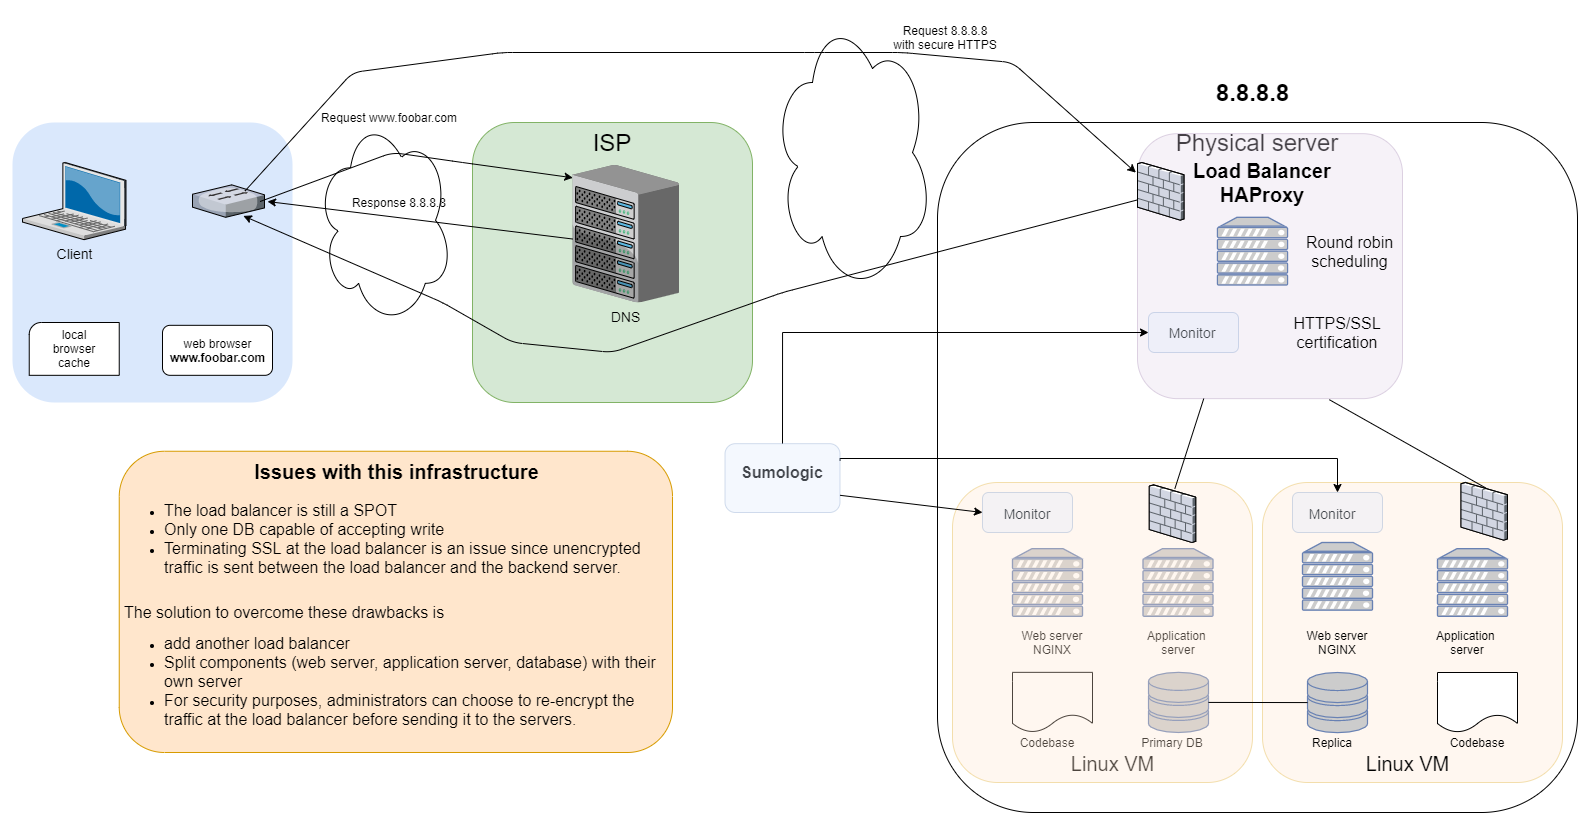

The diagram above was exported from draw.io. Its source (the exported page's mxGraphModel, read from the mxfile embedded in the PNG):
<mxGraphModel dx="1205" dy="696" grid="1" gridSize="10" guides="1" tooltips="1" connect="1" arrows="1" fold="1" page="1" pageScale="1" pageWidth="827" pageHeight="1169" math="0" shadow="0">
  <root>
    <mxCell id="0" />
    <mxCell id="1" parent="0" />
    <mxCell id="JwSv2rP52eEcyNlCw4Y2-1" value="" style="whiteSpace=wrap;html=1;fillColor=#dae8fc;fontSize=14;strokeColor=none;verticalAlign=top;rounded=1;" parent="1" vertex="1">
      <mxGeometry x="110" y="630" width="280" height="280" as="geometry" />
    </mxCell>
    <mxCell id="JwSv2rP52eEcyNlCw4Y2-2" value="Client" style="verticalLabelPosition=bottom;aspect=fixed;html=1;verticalAlign=top;strokeColor=none;shape=mxgraph.citrix.laptop_2;fillColor=#66B2FF;gradientColor=#0066CC;fontSize=14;" parent="1" vertex="1">
      <mxGeometry x="120" y="670" width="103.49" height="77.18" as="geometry" />
    </mxCell>
    <mxCell id="JwSv2rP52eEcyNlCw4Y2-6" value="" style="verticalLabelPosition=bottom;verticalAlign=top;html=1;shape=mxgraph.basic.corner_round_rect;dx=6;" parent="1" vertex="1">
      <mxGeometry x="126.74" y="830" width="90" height="52.82" as="geometry" />
    </mxCell>
    <mxCell id="JwSv2rP52eEcyNlCw4Y2-7" value="local browser cache" style="text;html=1;strokeColor=none;fillColor=none;align=center;verticalAlign=middle;whiteSpace=wrap;rounded=0;" parent="1" vertex="1">
      <mxGeometry x="136.74" y="831.41" width="70" height="50" as="geometry" />
    </mxCell>
    <mxCell id="JwSv2rP52eEcyNlCw4Y2-17" value="web browser&lt;br&gt;&lt;b&gt;www.foobar.com&lt;/b&gt;" style="html=1;rounded=1;" parent="1" vertex="1">
      <mxGeometry x="260" y="832.8199999999999" width="110" height="50" as="geometry" />
    </mxCell>
    <mxCell id="JwSv2rP52eEcyNlCw4Y2-18" value="" style="verticalLabelPosition=bottom;aspect=fixed;html=1;verticalAlign=top;strokeColor=none;shape=mxgraph.citrix.switch;fillColor=#66B2FF;gradientColor=#0066CC;fontSize=14;" parent="1" vertex="1">
      <mxGeometry x="290" y="692.35" width="72" height="32.48" as="geometry" />
    </mxCell>
    <mxCell id="JwSv2rP52eEcyNlCw4Y2-19" value="" style="ellipse;shape=cloud;whiteSpace=wrap;html=1;" parent="1" vertex="1">
      <mxGeometry x="414" y="622.82" width="136" height="210" as="geometry" />
    </mxCell>
    <mxCell id="JwSv2rP52eEcyNlCw4Y2-20" value="&lt;font style=&quot;font-size: 24px&quot;&gt;ISP&lt;/font&gt;" style="whiteSpace=wrap;html=1;fillColor=#d5e8d4;fontSize=14;strokeColor=#82b366;verticalAlign=top;rounded=1;" parent="1" vertex="1">
      <mxGeometry x="570" y="630" width="280" height="280" as="geometry" />
    </mxCell>
    <mxCell id="JwSv2rP52eEcyNlCw4Y2-21" value="DNS" style="verticalLabelPosition=bottom;aspect=fixed;html=1;verticalAlign=top;strokeColor=none;shape=mxgraph.citrix.chassis;fillColor=#66B2FF;gradientColor=#0066CC;fontSize=14;" parent="1" vertex="1">
      <mxGeometry x="670" y="672.35" width="106.63" height="137.65" as="geometry" />
    </mxCell>
    <mxCell id="JwSv2rP52eEcyNlCw4Y2-24" value="" style="endArrow=classic;html=1;exitX=0.939;exitY=0.513;exitDx=0;exitDy=0;exitPerimeter=0;entryX=0.003;entryY=0.094;entryDx=0;entryDy=0;entryPerimeter=0;" parent="1" source="JwSv2rP52eEcyNlCw4Y2-18" target="JwSv2rP52eEcyNlCw4Y2-21" edge="1">
      <mxGeometry width="50" height="50" relative="1" as="geometry">
        <mxPoint x="530" y="890" as="sourcePoint" />
        <mxPoint x="580" y="840" as="targetPoint" />
        <Array as="points">
          <mxPoint x="490" y="660" />
          <mxPoint x="560" y="670" />
        </Array>
      </mxGeometry>
    </mxCell>
    <mxCell id="JwSv2rP52eEcyNlCw4Y2-25" value="Request www.foobar.com" style="text;html=1;strokeColor=none;fillColor=none;align=center;verticalAlign=middle;whiteSpace=wrap;rounded=0;" parent="1" vertex="1">
      <mxGeometry x="414" y="609.9999999999999" width="146" height="30" as="geometry" />
    </mxCell>
    <mxCell id="JwSv2rP52eEcyNlCw4Y2-29" value="&lt;font style=&quot;font-size: 24px&quot;&gt;Physical server&lt;/font&gt;" style="whiteSpace=wrap;html=1;fontSize=14;verticalAlign=top;rounded=1;" parent="1" vertex="1">
      <mxGeometry x="1035" y="630" width="640" height="690" as="geometry" />
    </mxCell>
    <mxCell id="JwSv2rP52eEcyNlCw4Y2-30" value="" style="ellipse;shape=cloud;whiteSpace=wrap;html=1;" parent="1" vertex="1">
      <mxGeometry x="870" y="520" width="160" height="280" as="geometry" />
    </mxCell>
    <mxCell id="JwSv2rP52eEcyNlCw4Y2-31" value="" style="fontColor=#0066CC;verticalAlign=top;verticalLabelPosition=bottom;labelPosition=center;align=center;html=1;outlineConnect=0;fillColor=#CCCCCC;strokeColor=#6881B3;gradientColor=none;gradientDirection=north;strokeWidth=2;shape=mxgraph.networks.server;" parent="1" vertex="1">
      <mxGeometry x="1110" y="1056.17" width="70" height="67.65" as="geometry" />
    </mxCell>
    <mxCell id="JwSv2rP52eEcyNlCw4Y2-32" value="" style="fontColor=#0066CC;verticalAlign=top;verticalLabelPosition=bottom;labelPosition=center;align=center;html=1;outlineConnect=0;fillColor=#CCCCCC;strokeColor=#6881B3;gradientColor=none;gradientDirection=north;strokeWidth=2;shape=mxgraph.networks.server;" parent="1" vertex="1">
      <mxGeometry x="1240.5" y="1056.17" width="70" height="67.65" as="geometry" />
    </mxCell>
    <mxCell id="JwSv2rP52eEcyNlCw4Y2-33" value="" style="fontColor=#0066CC;verticalAlign=top;verticalLabelPosition=bottom;labelPosition=center;align=center;html=1;outlineConnect=0;fillColor=#CCCCCC;strokeColor=#6881B3;gradientColor=none;gradientDirection=north;strokeWidth=2;shape=mxgraph.networks.storage;" parent="1" vertex="1">
      <mxGeometry x="1246" y="1179.85" width="60" height="60.15" as="geometry" />
    </mxCell>
    <mxCell id="JwSv2rP52eEcyNlCw4Y2-34" value="" style="shape=document;whiteSpace=wrap;html=1;boundedLbl=1;" parent="1" vertex="1">
      <mxGeometry x="1110" y="1179.85" width="80" height="60" as="geometry" />
    </mxCell>
    <mxCell id="JwSv2rP52eEcyNlCw4Y2-36" value="Web server&lt;br&gt;NGINX" style="text;html=1;strokeColor=none;fillColor=none;align=center;verticalAlign=middle;whiteSpace=wrap;rounded=0;" parent="1" vertex="1">
      <mxGeometry x="1105" y="1140" width="90" height="20" as="geometry" />
    </mxCell>
    <mxCell id="JwSv2rP52eEcyNlCw4Y2-37" value="Application&amp;nbsp; server" style="text;html=1;strokeColor=none;fillColor=none;align=center;verticalAlign=middle;whiteSpace=wrap;rounded=0;" parent="1" vertex="1">
      <mxGeometry x="1231" y="1140" width="90" height="20" as="geometry" />
    </mxCell>
    <mxCell id="JwSv2rP52eEcyNlCw4Y2-38" value="Primary DB" style="text;html=1;strokeColor=none;fillColor=none;align=center;verticalAlign=middle;whiteSpace=wrap;rounded=0;" parent="1" vertex="1">
      <mxGeometry x="1225" y="1240" width="90" height="20" as="geometry" />
    </mxCell>
    <mxCell id="JwSv2rP52eEcyNlCw4Y2-39" value="Codebase" style="text;html=1;strokeColor=none;fillColor=none;align=center;verticalAlign=middle;whiteSpace=wrap;rounded=0;" parent="1" vertex="1">
      <mxGeometry x="1100" y="1240" width="90" height="20" as="geometry" />
    </mxCell>
    <mxCell id="JwSv2rP52eEcyNlCw4Y2-43" value="" style="whiteSpace=wrap;html=1;aspect=fixed;fillColor=#e1d5e7;strokeColor=#9673a6;opacity=30;rounded=1;" parent="1" vertex="1">
      <mxGeometry x="1235" y="641.15" width="265" height="265" as="geometry" />
    </mxCell>
    <mxCell id="JwSv2rP52eEcyNlCw4Y2-44" value="8.8.8.8" style="text;strokeColor=none;fillColor=none;html=1;fontSize=24;fontStyle=1;verticalAlign=middle;align=center;" parent="1" vertex="1">
      <mxGeometry x="1275" y="580" width="150" height="40" as="geometry" />
    </mxCell>
    <mxCell id="JwSv2rP52eEcyNlCw4Y2-45" value="&lt;span style=&quot;font-weight: normal&quot;&gt;&lt;font style=&quot;font-size: 20px&quot;&gt;Linux VM&lt;/font&gt;&lt;/span&gt;" style="text;strokeColor=none;fillColor=none;html=1;fontSize=24;fontStyle=1;verticalAlign=middle;align=center;" parent="1" vertex="1">
      <mxGeometry x="1160" y="1250" width="100" height="40" as="geometry" />
    </mxCell>
    <mxCell id="JwSv2rP52eEcyNlCw4Y2-46" value="" style="endArrow=classic;html=1;entryX=-0.006;entryY=0.147;entryDx=0;entryDy=0;entryPerimeter=0;exitX=0.728;exitY=0.192;exitDx=0;exitDy=0;exitPerimeter=0;" parent="1" source="JwSv2rP52eEcyNlCw4Y2-18" target="JwSv2rP52eEcyNlCw4Y2-43" edge="1">
      <mxGeometry width="50" height="50" relative="1" as="geometry">
        <mxPoint x="520" y="580" as="sourcePoint" />
        <mxPoint x="1072.8024999999998" y="722.4149999999998" as="targetPoint" />
        <Array as="points">
          <mxPoint x="450" y="580" />
          <mxPoint x="600" y="560" />
          <mxPoint x="912" y="560" />
          <mxPoint x="1000" y="560" />
          <mxPoint x="1110" y="570" />
        </Array>
      </mxGeometry>
    </mxCell>
    <mxCell id="JwSv2rP52eEcyNlCw4Y2-47" value="Request 8.8.8.8&lt;br&gt;with secure HTTPS" style="text;html=1;strokeColor=none;fillColor=none;align=center;verticalAlign=middle;whiteSpace=wrap;rounded=0;" parent="1" vertex="1">
      <mxGeometry x="970" y="529.9999999999999" width="146" height="30" as="geometry" />
    </mxCell>
    <mxCell id="JwSv2rP52eEcyNlCw4Y2-49" value="" style="endArrow=classic;html=1;exitX=0;exitY=0.25;exitDx=0;exitDy=0;entryX=0.706;entryY=0.956;entryDx=0;entryDy=0;entryPerimeter=0;" parent="1" source="JwSv2rP52eEcyNlCw4Y2-43" target="JwSv2rP52eEcyNlCw4Y2-18" edge="1">
      <mxGeometry width="50" height="50" relative="1" as="geometry">
        <mxPoint x="860" y="810" as="sourcePoint" />
        <mxPoint x="910" y="760" as="targetPoint" />
        <Array as="points">
          <mxPoint x="880" y="800" />
          <mxPoint x="710" y="860" />
          <mxPoint x="610" y="850" />
          <mxPoint x="540" y="810" />
        </Array>
      </mxGeometry>
    </mxCell>
    <mxCell id="JwSv2rP52eEcyNlCw4Y2-50" value="&lt;h1 style=&quot;text-align: center&quot;&gt;&lt;font style=&quot;font-size: 20px&quot;&gt;Issues with this infrastructure&lt;/font&gt;&lt;/h1&gt;&lt;p style=&quot;font-size: 16px&quot;&gt;&lt;/p&gt;&lt;ul&gt;&lt;li&gt;&lt;font style=&quot;font-size: 16px&quot;&gt;The load balancer is still a SPOT&lt;/font&gt;&lt;/li&gt;&lt;li&gt;&lt;font style=&quot;font-size: 16px&quot;&gt;Only one DB capable of accepting write&lt;/font&gt;&lt;/li&gt;&lt;li&gt;&lt;font style=&quot;font-size: 16px&quot;&gt;Terminating SSL at the load balancer is an issue since unencrypted traffic is sent between the load balancer and the backend server.&lt;/font&gt;&lt;/li&gt;&lt;/ul&gt;&lt;p&gt;&lt;/p&gt;&lt;br&gt;&lt;span style=&quot;font-size: 16px&quot;&gt;The solution to overcome these drawbacks is&lt;/span&gt;&lt;br&gt;&lt;ul&gt;&lt;li&gt;&lt;font style=&quot;font-size: 16px&quot;&gt;add another load balancer&lt;/font&gt;&lt;/li&gt;&lt;li&gt;&lt;font style=&quot;font-size: 16px&quot;&gt;Split components (web server, application server, database) with their own server&lt;/font&gt;&lt;/li&gt;&lt;li&gt;&lt;font style=&quot;font-size: 16px&quot;&gt;For security purposes, administrators can choose to re-encrypt the traffic at the load balancer before sending it to the servers.&lt;/font&gt;&lt;/li&gt;&lt;/ul&gt;" style="text;html=1;strokeColor=#d79b00;fillColor=#ffe6cc;spacing=5;spacingTop=-20;whiteSpace=wrap;overflow=hidden;rounded=1;" parent="1" vertex="1">
      <mxGeometry x="216.74" y="958.75" width="553.26" height="301.25" as="geometry" />
    </mxCell>
    <mxCell id="QpDwfU3ZNBfnkspc_X2b-2" value="" style="whiteSpace=wrap;html=1;aspect=fixed;fillColor=#ffe6cc;strokeColor=#d79b00;opacity=30;rounded=1;" parent="1" vertex="1">
      <mxGeometry x="1360" y="990" width="300" height="300" as="geometry" />
    </mxCell>
    <mxCell id="QpDwfU3ZNBfnkspc_X2b-3" value="&lt;span style=&quot;font-weight: normal&quot;&gt;&lt;font style=&quot;font-size: 20px&quot;&gt;Linux VM&lt;/font&gt;&lt;/span&gt;" style="text;strokeColor=none;fillColor=none;html=1;fontSize=24;fontStyle=1;verticalAlign=middle;align=center;" parent="1" vertex="1">
      <mxGeometry x="1455" y="1250" width="100" height="40" as="geometry" />
    </mxCell>
    <mxCell id="QpDwfU3ZNBfnkspc_X2b-4" value="" style="fontColor=#0066CC;verticalAlign=top;verticalLabelPosition=bottom;labelPosition=center;align=center;html=1;outlineConnect=0;fillColor=#CCCCCC;strokeColor=#6881B3;gradientColor=none;gradientDirection=north;strokeWidth=2;shape=mxgraph.networks.server;" parent="1" vertex="1">
      <mxGeometry x="1400" y="1050" width="70" height="67.65" as="geometry" />
    </mxCell>
    <mxCell id="QpDwfU3ZNBfnkspc_X2b-5" value="" style="fontColor=#0066CC;verticalAlign=top;verticalLabelPosition=bottom;labelPosition=center;align=center;html=1;outlineConnect=0;fillColor=#CCCCCC;strokeColor=#6881B3;gradientColor=none;gradientDirection=north;strokeWidth=2;shape=mxgraph.networks.server;" parent="1" vertex="1">
      <mxGeometry x="1535" y="1056.17" width="70" height="67.65" as="geometry" />
    </mxCell>
    <mxCell id="QpDwfU3ZNBfnkspc_X2b-6" value="" style="shape=document;whiteSpace=wrap;html=1;boundedLbl=1;" parent="1" vertex="1">
      <mxGeometry x="1535" y="1180" width="80" height="60" as="geometry" />
    </mxCell>
    <mxCell id="QpDwfU3ZNBfnkspc_X2b-7" value="" style="fontColor=#0066CC;verticalAlign=top;verticalLabelPosition=bottom;labelPosition=center;align=center;html=1;outlineConnect=0;fillColor=#CCCCCC;strokeColor=#6881B3;gradientColor=none;gradientDirection=north;strokeWidth=2;shape=mxgraph.networks.storage;" parent="1" vertex="1">
      <mxGeometry x="1405" y="1180" width="60" height="60.15" as="geometry" />
    </mxCell>
    <mxCell id="QpDwfU3ZNBfnkspc_X2b-8" value="Web server&lt;br&gt;NGINX" style="text;html=1;strokeColor=none;fillColor=none;align=center;verticalAlign=middle;whiteSpace=wrap;rounded=0;" parent="1" vertex="1">
      <mxGeometry x="1390" y="1140" width="90" height="20" as="geometry" />
    </mxCell>
    <mxCell id="QpDwfU3ZNBfnkspc_X2b-9" value="Application&amp;nbsp; server" style="text;html=1;strokeColor=none;fillColor=none;align=center;verticalAlign=middle;whiteSpace=wrap;rounded=0;" parent="1" vertex="1">
      <mxGeometry x="1520" y="1140" width="90" height="20" as="geometry" />
    </mxCell>
    <mxCell id="QpDwfU3ZNBfnkspc_X2b-10" value="Codebase" style="text;html=1;strokeColor=none;fillColor=none;align=center;verticalAlign=middle;whiteSpace=wrap;rounded=0;" parent="1" vertex="1">
      <mxGeometry x="1530" y="1240" width="90" height="20" as="geometry" />
    </mxCell>
    <mxCell id="QpDwfU3ZNBfnkspc_X2b-11" value="Replica" style="text;html=1;strokeColor=none;fillColor=none;align=center;verticalAlign=middle;whiteSpace=wrap;rounded=0;" parent="1" vertex="1">
      <mxGeometry x="1385" y="1240" width="90" height="20" as="geometry" />
    </mxCell>
    <mxCell id="QpDwfU3ZNBfnkspc_X2b-13" value="" style="whiteSpace=wrap;html=1;aspect=fixed;fillColor=#ffe6cc;strokeColor=#d79b00;opacity=30;rounded=1;" parent="1" vertex="1">
      <mxGeometry x="1050" y="990" width="300" height="300" as="geometry" />
    </mxCell>
    <mxCell id="QpDwfU3ZNBfnkspc_X2b-14" value="" style="fontColor=#0066CC;verticalAlign=top;verticalLabelPosition=bottom;labelPosition=center;align=center;html=1;outlineConnect=0;fillColor=#CCCCCC;strokeColor=#6881B3;gradientColor=none;gradientDirection=north;strokeWidth=2;shape=mxgraph.networks.server;" parent="1" vertex="1">
      <mxGeometry x="1315" y="724.83" width="70" height="67.65" as="geometry" />
    </mxCell>
    <mxCell id="QpDwfU3ZNBfnkspc_X2b-15" value="&lt;font style=&quot;font-size: 20px&quot;&gt;&lt;b&gt;Load Balancer&lt;br&gt;HAProxy&lt;br&gt;&lt;/b&gt;&lt;/font&gt;" style="text;html=1;strokeColor=none;fillColor=none;align=center;verticalAlign=middle;whiteSpace=wrap;rounded=0;opacity=30;" parent="1" vertex="1">
      <mxGeometry x="1285" y="680" width="150" height="20" as="geometry" />
    </mxCell>
    <mxCell id="QpDwfU3ZNBfnkspc_X2b-18" value="" style="endArrow=none;html=1;entryX=0;entryY=0.5;entryDx=0;entryDy=0;entryPerimeter=0;exitX=1;exitY=0.5;exitDx=0;exitDy=0;exitPerimeter=0;" parent="1" target="QpDwfU3ZNBfnkspc_X2b-7" edge="1" source="JwSv2rP52eEcyNlCw4Y2-33">
      <mxGeometry width="50" height="50" relative="1" as="geometry">
        <mxPoint x="1310" y="1160" as="sourcePoint" />
        <mxPoint x="1360" y="1100" as="targetPoint" />
      </mxGeometry>
    </mxCell>
    <mxCell id="QpDwfU3ZNBfnkspc_X2b-19" value="" style="endArrow=none;html=1;entryX=0.25;entryY=1;entryDx=0;entryDy=0;exitX=0.551;exitY=0.066;exitDx=0;exitDy=0;exitPerimeter=0;" parent="1" source="c3B0LABhXjpveFW0jDJZ-2" target="JwSv2rP52eEcyNlCw4Y2-43" edge="1">
      <mxGeometry width="50" height="50" relative="1" as="geometry">
        <mxPoint x="1310" y="1150" as="sourcePoint" />
        <mxPoint x="1360" y="1100" as="targetPoint" />
      </mxGeometry>
    </mxCell>
    <mxCell id="QpDwfU3ZNBfnkspc_X2b-20" value="" style="endArrow=none;html=1;entryX=0.724;entryY=1.004;entryDx=0;entryDy=0;entryPerimeter=0;exitX=0.533;exitY=0.095;exitDx=0;exitDy=0;exitPerimeter=0;" parent="1" source="c3B0LABhXjpveFW0jDJZ-3" target="JwSv2rP52eEcyNlCw4Y2-43" edge="1">
      <mxGeometry width="50" height="50" relative="1" as="geometry">
        <mxPoint x="1310" y="1150" as="sourcePoint" />
        <mxPoint x="1360" y="1100" as="targetPoint" />
      </mxGeometry>
    </mxCell>
    <mxCell id="QpDwfU3ZNBfnkspc_X2b-21" value="&lt;font style=&quot;font-size: 16px&quot;&gt;Round robin scheduling&lt;/font&gt;" style="text;html=1;strokeColor=none;fillColor=none;align=center;verticalAlign=middle;whiteSpace=wrap;rounded=0;opacity=30;" parent="1" vertex="1">
      <mxGeometry x="1390" y="732.25" width="115" height="52.82" as="geometry" />
    </mxCell>
    <mxCell id="c3B0LABhXjpveFW0jDJZ-1" value="" style="verticalLabelPosition=bottom;aspect=fixed;html=1;verticalAlign=top;strokeColor=none;shape=mxgraph.citrix.firewall;fillColor=#66B2FF;gradientColor=#0066CC;fontSize=14;" vertex="1" parent="1">
      <mxGeometry x="1235" y="670" width="46.49" height="57.65" as="geometry" />
    </mxCell>
    <mxCell id="c3B0LABhXjpveFW0jDJZ-2" value="" style="verticalLabelPosition=bottom;aspect=fixed;html=1;verticalAlign=top;strokeColor=none;shape=mxgraph.citrix.firewall;fillColor=#66B2FF;gradientColor=#0066CC;fontSize=14;" vertex="1" parent="1">
      <mxGeometry x="1246.76" y="992.35" width="46.49" height="57.65" as="geometry" />
    </mxCell>
    <mxCell id="c3B0LABhXjpveFW0jDJZ-3" value="" style="verticalLabelPosition=bottom;aspect=fixed;html=1;verticalAlign=top;strokeColor=none;shape=mxgraph.citrix.firewall;fillColor=#66B2FF;gradientColor=#0066CC;fontSize=14;" vertex="1" parent="1">
      <mxGeometry x="1558.51" y="990" width="46.49" height="57.65" as="geometry" />
    </mxCell>
    <mxCell id="c3B0LABhXjpveFW0jDJZ-4" value="&lt;font style=&quot;font-size: 16px&quot;&gt;HTTPS/SSL certification&lt;/font&gt;" style="text;html=1;strokeColor=none;fillColor=none;align=center;verticalAlign=middle;whiteSpace=wrap;rounded=0;opacity=30;" vertex="1" parent="1">
      <mxGeometry x="1360" y="830" width="150" height="20" as="geometry" />
    </mxCell>
    <mxCell id="c3B0LABhXjpveFW0jDJZ-6" value="&lt;font style=&quot;font-size: 14px&quot;&gt;Monitor&lt;/font&gt;" style="text;html=1;strokeColor=none;fillColor=none;align=center;verticalAlign=middle;whiteSpace=wrap;rounded=0;opacity=30;" vertex="1" parent="1">
      <mxGeometry x="1270.5" y="830.0000000000001" width="40" height="20" as="geometry" />
    </mxCell>
    <mxCell id="c3B0LABhXjpveFW0jDJZ-7" value="&lt;font style=&quot;font-size: 14px&quot;&gt;Monitor&lt;/font&gt;" style="text;html=1;strokeColor=none;fillColor=none;align=center;verticalAlign=middle;whiteSpace=wrap;rounded=0;opacity=30;" vertex="1" parent="1">
      <mxGeometry x="1105" y="1011.1700000000001" width="40" height="20" as="geometry" />
    </mxCell>
    <mxCell id="c3B0LABhXjpveFW0jDJZ-8" value="&lt;font style=&quot;font-size: 14px&quot;&gt;Monitor&lt;/font&gt;" style="text;html=1;strokeColor=none;fillColor=none;align=center;verticalAlign=middle;whiteSpace=wrap;rounded=0;opacity=30;" vertex="1" parent="1">
      <mxGeometry x="1410" y="1011.17" width="40" height="20" as="geometry" />
    </mxCell>
    <mxCell id="c3B0LABhXjpveFW0jDJZ-9" value="" style="rounded=1;whiteSpace=wrap;html=1;fillColor=#dae8fc;opacity=30;strokeColor=#6c8ebf;" vertex="1" parent="1">
      <mxGeometry x="1390" y="1000" width="90" height="40" as="geometry" />
    </mxCell>
    <mxCell id="c3B0LABhXjpveFW0jDJZ-10" value="" style="rounded=1;whiteSpace=wrap;html=1;fillColor=#dae8fc;opacity=30;strokeColor=#6c8ebf;" vertex="1" parent="1">
      <mxGeometry x="1080" y="1000" width="90" height="40" as="geometry" />
    </mxCell>
    <mxCell id="c3B0LABhXjpveFW0jDJZ-11" value="" style="rounded=1;whiteSpace=wrap;html=1;fillColor=#dae8fc;opacity=30;strokeColor=#6c8ebf;" vertex="1" parent="1">
      <mxGeometry x="1246" y="820" width="90" height="40" as="geometry" />
    </mxCell>
    <mxCell id="c3B0LABhXjpveFW0jDJZ-20" value="&lt;font style=&quot;font-size: 16px&quot;&gt;&lt;b&gt;Sumologic&lt;/b&gt;&lt;/font&gt;" style="text;html=1;strokeColor=none;fillColor=none;align=center;verticalAlign=middle;whiteSpace=wrap;rounded=0;opacity=30;" vertex="1" parent="1">
      <mxGeometry x="840" y="970" width="80" height="20" as="geometry" />
    </mxCell>
    <mxCell id="c3B0LABhXjpveFW0jDJZ-24" style="edgeStyle=orthogonalEdgeStyle;rounded=0;orthogonalLoop=1;jettySize=auto;html=1;exitX=0.5;exitY=0;exitDx=0;exitDy=0;entryX=0;entryY=0.5;entryDx=0;entryDy=0;" edge="1" parent="1" source="c3B0LABhXjpveFW0jDJZ-21" target="c3B0LABhXjpveFW0jDJZ-11">
      <mxGeometry relative="1" as="geometry">
        <Array as="points">
          <mxPoint x="880" y="840" />
        </Array>
      </mxGeometry>
    </mxCell>
    <mxCell id="c3B0LABhXjpveFW0jDJZ-32" style="edgeStyle=orthogonalEdgeStyle;rounded=0;orthogonalLoop=1;jettySize=auto;html=1;exitX=1;exitY=0.25;exitDx=0;exitDy=0;" edge="1" parent="1" source="c3B0LABhXjpveFW0jDJZ-21" target="c3B0LABhXjpveFW0jDJZ-9">
      <mxGeometry relative="1" as="geometry">
        <Array as="points">
          <mxPoint x="1435" y="966" />
        </Array>
      </mxGeometry>
    </mxCell>
    <mxCell id="c3B0LABhXjpveFW0jDJZ-21" value="" style="rounded=1;whiteSpace=wrap;html=1;fillColor=#dae8fc;opacity=30;strokeColor=#6c8ebf;" vertex="1" parent="1">
      <mxGeometry x="822.5" y="951.17" width="115" height="68.83" as="geometry" />
    </mxCell>
    <mxCell id="c3B0LABhXjpveFW0jDJZ-33" value="" style="endArrow=classic;html=1;exitX=0.004;exitY=0.539;exitDx=0;exitDy=0;exitPerimeter=0;" edge="1" parent="1" source="JwSv2rP52eEcyNlCw4Y2-21">
      <mxGeometry width="50" height="50" relative="1" as="geometry">
        <mxPoint x="730" y="700" as="sourcePoint" />
        <mxPoint x="365" y="709" as="targetPoint" />
      </mxGeometry>
    </mxCell>
    <mxCell id="c3B0LABhXjpveFW0jDJZ-34" value="Response 8.8.8.8" style="text;html=1;strokeColor=none;fillColor=none;align=center;verticalAlign=middle;whiteSpace=wrap;rounded=0;" vertex="1" parent="1">
      <mxGeometry x="424" y="694.8299999999999" width="146" height="30" as="geometry" />
    </mxCell>
    <mxCell id="c3B0LABhXjpveFW0jDJZ-38" value="" style="endArrow=classic;html=1;entryX=0;entryY=0.5;entryDx=0;entryDy=0;exitX=1;exitY=0.75;exitDx=0;exitDy=0;" edge="1" parent="1" source="c3B0LABhXjpveFW0jDJZ-21" target="c3B0LABhXjpveFW0jDJZ-10">
      <mxGeometry width="50" height="50" relative="1" as="geometry">
        <mxPoint x="900" y="1030" as="sourcePoint" />
        <mxPoint x="950" y="980" as="targetPoint" />
      </mxGeometry>
    </mxCell>
  </root>
</mxGraphModel>